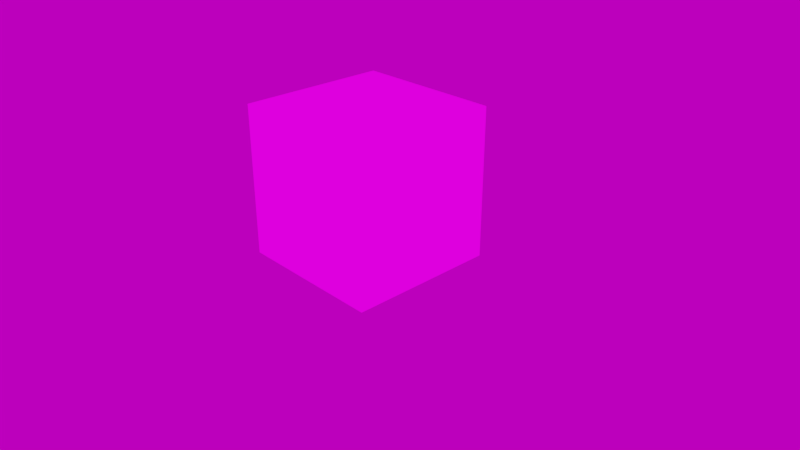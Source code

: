 # Source: gltf-materials.blend  (saved by Blender 4.1.24; exported with 4.5.12 LTS)
import bpy
from mathutils import Matrix  # noqa: F401  (used for matrix-valued properties, if any)

bpy.ops.wm.read_factory_settings(use_empty=True)
scene = bpy.context.scene
scene.name = 'Scene'

# ---- collections
col_collection_1 = bpy.data.collections.new('Collection 1'); scene.collection.children.link(col_collection_1)

# ---- images (referenced by path relative to the original .blend; pixels are not part of the script)
import os
ASSET_DIR = os.environ.get("B2B_ASSET_DIR", "")  # directory of the original .blend (textures are referenced by path, not embedded)
HERE = os.path.dirname(os.path.abspath(__file__))  # packed textures are extracted next to this script under _unpacked/

def load_image(name, relpath, width, height, colorspace="sRGB"):
    """Load a texture the original file referenced (path relative to the .blend, or extracted next to this script)."""
    p = next((c for c in (os.path.join(HERE, relpath), os.path.join(ASSET_DIR, relpath)) if relpath and os.path.exists(c)), "")
    if p:
        img = bpy.data.images.load(p, check_existing=True)
        img.name = name
    else:  # same state as the original file: an image datablock whose file is absent (Cycles renders it pink)
        img = bpy.data.images.new(name, width, height)
        img.source = "FILE"
        img.filepath = "//" + (relpath or name)
    img.colorspace_settings.name = colorspace
    return img
img_bumperztextatlas_png = load_image('bumperzTextAtlas.png', 'tex/bumperzTextAtlas.png', 1024, 1024, 'sRGB')
img_air_museum_playground_4k_exr = load_image('air_museum_playground_4k.exr', 'tex/air_museum_playground_4k.exr', 1024, 1024, 'Linear Rec.709')

# ---- materials (node trees are filled in below, after node groups)
mat_texture_atlas_01_emissive = bpy.data.materials.new('texture.atlas.01_emissive')
mat_texture_atlas_01_emissive.use_backface_culling = True
mat_texture_atlas_01_emissive.refraction_depth = 0.1
mat_texture_atlas_01_emissive.diffuse_color = (0.5785, 0.7771, 0.8, 1.0)
mat_texture_atlas_01_emissive.roughness = 0.0
mat_texture_atlas_01_emissive.line_color = (0.0, 0.0, 0.0, 1.0)

# ---- node groups
ng_gltf_settings = bpy.data.node_groups.new('glTF Settings', 'ShaderNodeTree')
_s = ng_gltf_settings.interface.new_socket(name='Occlusion ', in_out='INPUT', socket_type='NodeSocketFloat')
_N = ng_gltf_settings.nodes; _L = ng_gltf_settings.links
n0 = _N.new('NodeGroupOutput'); n0.name = 'Group Output'; n0.location = (60, -20)
n1 = _N.new('NodeGroupInput'); n1.name = 'Group Input'; n1.location = (-180, -20)
n0.is_active_output = True

# ---- material node trees
mat_texture_atlas_01_emissive.use_nodes = True; mat_texture_atlas_01_emissive.node_tree.nodes.clear()
_N = mat_texture_atlas_01_emissive.node_tree.nodes; _L = mat_texture_atlas_01_emissive.node_tree.links
n0 = _N.new('NodeFrame'); n0.name = 'Frame.002'; n0.location = (-1260, 400)
n0.label = '_BaseColor'
n0.width = 1168
n0.label_size = 24
n1 = _N.new('ShaderNodeBsdfPrincipled'); n1.name = 'Principled BSDF'; n1.location = (80, 180)
n1.width = 201
n1.subsurface_method = 'BURLEY'
n1.inputs[3].default_value = 1.45
n1.inputs[9].default_value = (1.0, 1.0, 1.0)
n1.inputs[27].default_value = (0.0, 0.0, 0.0, 1.0)
n1.inputs[28].default_value = 1.0
n2 = _N.new('ShaderNodeGroup'); n2.name = 'Group'; n2.location = (80, 280)
n2.width = 201
n2.node_tree = ng_gltf_settings
n2.inputs[0].default_value = 0.0
n3 = _N.new('ShaderNodeMapping'); n3.name = 'Mapping.002'; n3.location = (230, -53)
n3.width = 240
n4 = _N.new('ShaderNodeTexImage'); n4.name = 'Image Texture.004'; n4.location = (570, -173)
n4.label = 'BaseColor'
n4.width = 330
n4.image = img_bumperztextatlas_png
n5 = _N.new('NodeReroute'); n5.name = 'Reroute.001'; n5.location = (1130, -53)
n5.width = 16
n6 = _N.new('ShaderNodeOutputMaterial'); n6.name = 'Material Output.001'; n6.location = (580, 360)
n6.target = 'CYCLES'
n7 = _N.new('ShaderNodeEmission'); n7.name = 'Emission'; n7.location = (80, 400)
n7.width = 200
n8 = _N.new('ShaderNodeAddShader'); n8.name = 'Add Shader'; n8.location = (380, 340)
n9 = _N.new('ShaderNodeUVMap'); n9.name = 'UV Map'; n9.location = (30, -53)
n10 = _N.new('NodeReroute'); n10.name = 'Reroute.006'; n10.location = (-120, 120)
n10.width = 16
n11 = _N.new('ShaderNodeOutputMaterial'); n11.name = 'Material Output'; n11.location = (0, 0)
n11.target = 'EEVEE'
n12 = _N.new('ShaderNodeMixShader'); n12.name = 'Mix Shader'; n12.location = (0, 0)
n12.label = 'Disable Shadow'
n12.hide = True
n13 = _N.new('ShaderNodeLightPath'); n13.name = 'Light Path'; n13.location = (0, 0)
n13.hide = True
n14 = _N.new('ShaderNodeBsdfTransparent'); n14.name = 'Transparent BSDF'; n14.location = (0, 0)
n14.hide = True
n3.parent = n0
n4.parent = n0
n5.parent = n0
n9.parent = n0
_L.new(n9.outputs[0], n3.inputs[0])
_L.new(n3.outputs[0], n4.inputs[0])
_L.new(n7.outputs[0], n8.inputs[0])
_L.new(n8.outputs[0], n6.inputs[0])
_L.new(n1.outputs[0], n8.inputs[1])
_L.new(n10.outputs[0], n1.inputs[0])
_L.new(n4.outputs[0], n10.inputs[0])
_L.new(n10.outputs[0], n7.inputs[0])
_L.new(n4.outputs[1], n1.inputs[4])
_L.new(n8.outputs[0], n12.inputs[1])
_L.new(n12.outputs[0], n11.inputs[0])
_L.new(n13.outputs[1], n12.inputs[0])
_L.new(n14.outputs[0], n12.inputs[2])
n6.is_active_output = True

# ---- world
world_world = bpy.data.worlds.new('World'); scene.world = world_world
world_world.use_nodes = True; world_world.node_tree.nodes.clear()
_N = world_world.node_tree.nodes; _L = world_world.node_tree.links
n0 = _N.new('ShaderNodeMath'); n0.name = 'Math'; n0.location = (-166, 272)
n0.operation = 'MULTIPLY'
n0.inputs[2].default_value = 0.0
n1 = _N.new('ShaderNodeMath'); n1.name = 'Math.001'; n1.location = (27, 275)
n1.inputs[2].default_value = 0.0
n2 = _N.new('ShaderNodeBackground'); n2.name = 'Background'; n2.location = (291, 365)
n3 = _N.new('ShaderNodeOutputWorld'); n3.name = 'World Output'; n3.location = (476, 366)
n4 = _N.new('NodeReroute'); n4.name = 'Reroute'; n4.location = (-260, 300)
n4.width = 16
n5 = _N.new('ShaderNodeTexEnvironment'); n5.name = 'Environment Texture'; n5.location = (-620, 340)
n5.width = 280
n5.image = img_air_museum_playground_4k_exr
n6 = _N.new('ShaderNodeMapping'); n6.name = 'Mapping'; n6.location = (-940, 340)
n6.width = 240
n7 = _N.new('ShaderNodeTexCoord'); n7.name = 'Texture Coordinate'; n7.location = (-1160, 340)
n8 = _N.new('ShaderNodeRGB'); n8.name = 'RGB'; n8.location = (-620, 560)
n8.outputs[0].default_value = (0.6038, 0.6038, 0.6038, 1.0)
_L.new(n2.outputs[0], n3.inputs[0])
_L.new(n0.outputs[0], n1.inputs[0])
_L.new(n4.outputs[0], n2.inputs[0])
_L.new(n4.outputs[0], n0.inputs[0])
_L.new(n1.outputs[0], n2.inputs[1])
_L.new(n5.outputs[0], n4.inputs[0])
_L.new(n6.outputs[0], n5.inputs[0])
_L.new(n7.outputs[0], n6.inputs[0])
n3.is_active_output = True
world_world.color = (0.05088, 0.05088, 0.05088)
world_world.use_sun_shadow = False
world_world.sun_shadow_jitter_overblur = 0.0
world_world.cycles.sample_map_resolution = 2048

# ---- cameras
cam_camera = bpy.data.cameras.new('Camera')
cam_camera.clip_end = 100.0
cam_camera.lens = 35.0
cam_camera.sensor_width = 32.0
cam_camera.sensor_height = 18.0
cam_camera.ortho_scale = 7.314
cam_camera.dof.focus_distance = 0.0

# ---- meshes
me_cube = bpy.data.meshes.new('Cube')
me_cube.from_pydata([(-1.0, -1.0, -1.0), (-1.0, -1.0, 1.0), (-1.0, 1.0, -1.0), (-1.0, 1.0, 1.0), (1.0, -1.0, -1.0), (1.0, -1.0, 1.0), (1.0, 1.0, -1.0), (1.0, 1.0, 1.0)], [], [(0, 1, 3, 2), (2, 3, 7, 6), (6, 7, 5, 4), (4, 5, 1, 0), (2, 6, 4, 0), (7, 3, 1, 5)])
_uv = me_cube.uv_layers.new(name='UVMap')
_uv.uv.foreach_set('vector', [0.0, 0.0, 1.0, 0.0, 1.0, 1.0, 0.0, 1.0, 0.0, 0.0, 1.0, 0.0, 1.0, 1.0, 0.0, 1.0, 0.0, 0.0, 1.0, 0.0, 1.0, 1.0, 0.0, 1.0, 0.0, 0.0, 1.0, 0.0, 1.0, 1.0, 0.0, 1.0, 0.0, 0.0, 1.0, 0.0, 1.0, 1.0, 0.0, 1.0, 0.0, 0.0, 1.0, 0.0, 1.0, 1.0, 0.0, 1.0])
me_cube.materials.append(mat_texture_atlas_01_emissive)
me_cube.use_remesh_preserve_volume = False
me_cube.use_remesh_preserve_attributes = False
me_cube.use_mirror_vertex_groups = False
me_cube.update()

# ---- objects
ob_cube = bpy.data.objects.new('Cube', me_cube)
ob_camera = bpy.data.objects.new('Camera', cam_camera)

# ---- transforms, parenting, visibility, modifiers, constraints
ob_cube.location = (0.0, 0.0, 1.0)
ob_cube.visible_shadow = False
ob_cube.lineart.crease_threshold = 0.0
ob_camera.location = (7.481, -6.508, 5.344)
ob_camera.rotation_euler = (1.109, 0.0, 0.8149)
ob_camera.lock_rotations_4d = False
ob_camera.empty_display_type = 'ARROWS'
ob_camera.color = (0.0, 0.0, 0.0, 0.0)
ob_camera.display_type = 'WIRE'
ob_camera.lineart.crease_threshold = 0.0

# ---- collection membership
col_collection_1.objects.link(ob_cube)
col_collection_1.objects.link(ob_camera)

# ---- scene / render settings (as saved in the file)
scene.camera = ob_camera
scene.frame_start = 1; scene.frame_end = 300; scene.frame_set(0)
scene.render.engine = 'BLENDER_EEVEE_NEXT'
scene.render.fps = 60
scene.render.dither_intensity = 0.0
scene.cycles.feature_set = 'EXPERIMENTAL'
scene.cycles.use_denoising = False
scene.cycles.sampling_pattern = 'TABULATED_SOBOL'
scene.cycles.use_light_tree = False
scene.cycles.bake_type = 'ENVIRONMENT'
scene.eevee.use_volumetric_shadows = True
scene.eevee.use_gtao = True
scene.eevee.ray_tracing_options.trace_max_roughness = 0.0
scene.eevee.use_raytracing = True
scene.view_settings.look = 'Medium High Contrast'
scene.view_settings.view_transform = 'Filmic'
bpy.context.view_layer.update()
